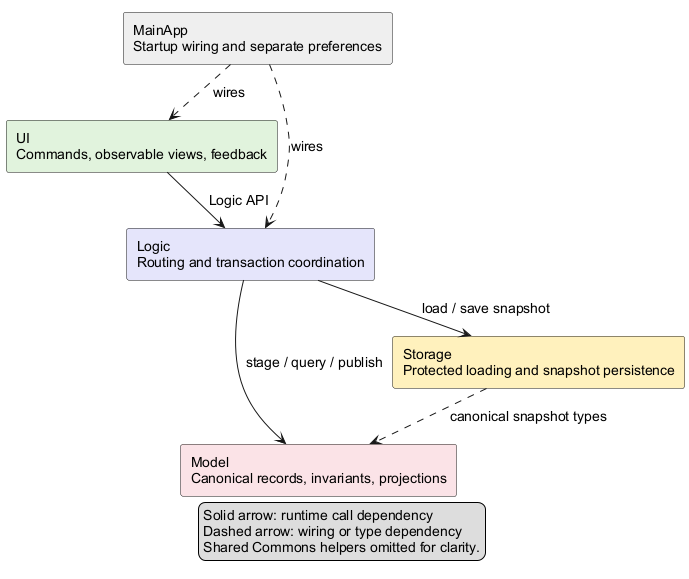

The diagram above was rendered by PlantUML. Its source (embedded in the PNG):
@startuml
' Updated by Ernest Chua with OpenAI Codex assistance (#220).
!pragma layout smetana
skinparam componentStyle rectangle
skinparam defaultFontName Arial
skinparam defaultFontSize 14
skinparam shadowing false
component "UI\nCommands, observable views, feedback" as UI #E1F2DC
component "Logic\nRouting and transaction coordination" as Logic #E5E5FA
component "Model\nCanonical records, invariants, projections" as Model #FBE3E6
component "Storage\nProtected loading and snapshot persistence" as Storage #FFF0BD
component "MainApp\nStartup wiring and separate preferences" as Main #EEEEEE
Main ..> UI : wires
Main ..> Logic : wires
UI --> Logic : Logic API
Logic --> Model : stage / query / publish
Logic --> Storage : load / save snapshot
Storage ..> Model : canonical snapshot types
legend bottom
  Solid arrow: runtime call dependency
  Dashed arrow: wiring or type dependency
  Shared Commons helpers omitted for clarity.
endlegend
@enduml